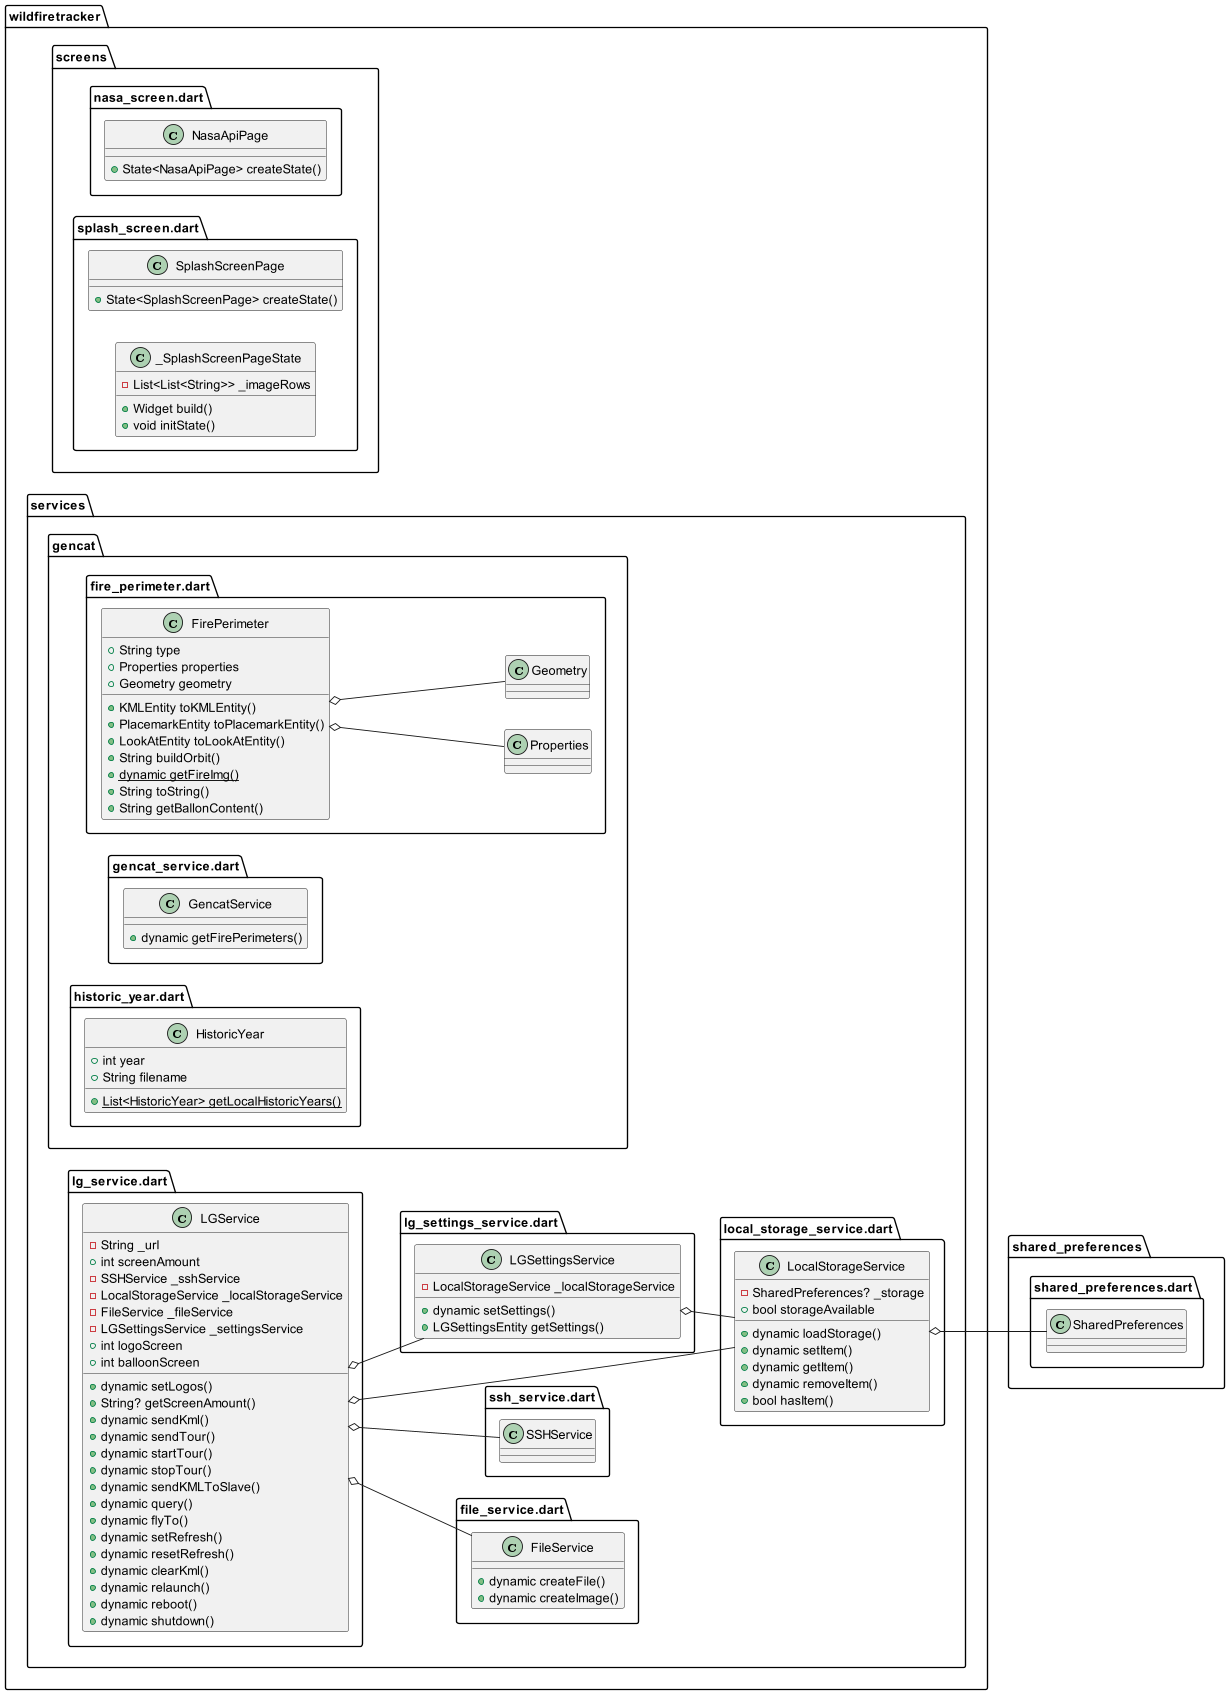

The diagram above was rendered by PlantUML. Its source (embedded in the PNG):
@startuml
set namespaceSeparator ::

left to right direction


class "wildfiretracker::screens::nasa_screen.dart::NasaApiPage" {
  +State<NasaApiPage> createState()
}


class "wildfiretracker::screens::splash_screen.dart::SplashScreenPage" {
  +State<SplashScreenPage> createState()
}


class "wildfiretracker::screens::splash_screen.dart::_SplashScreenPageState" {
  -List<List<String>> _imageRows
  +Widget build()
  +void initState()
}

class "wildfiretracker::services::file_service.dart::FileService" {
  +dynamic createFile()
  +dynamic createImage()
}

class "wildfiretracker::services::gencat::fire_perimeter.dart::FirePerimeter" {
  +String type
  +Properties properties
  +Geometry geometry
  +KMLEntity toKMLEntity()
  +PlacemarkEntity toPlacemarkEntity()
  +LookAtEntity toLookAtEntity()
  +String buildOrbit()
  {static} +dynamic getFireImg()
  +String toString()
  +String getBallonContent()
}

"wildfiretracker::services::gencat::fire_perimeter.dart::FirePerimeter" o-- "wildfiretracker::services::gencat::fire_perimeter.dart::Properties"
"wildfiretracker::services::gencat::fire_perimeter.dart::FirePerimeter" o-- "wildfiretracker::services::gencat::fire_perimeter.dart::Geometry"

class "wildfiretracker::services::gencat::gencat_service.dart::GencatService" {
  +dynamic getFirePerimeters()
}

class "wildfiretracker::services::gencat::historic_year.dart::HistoricYear" {
  +int year
  +String filename
  {static} +List<HistoricYear> getLocalHistoricYears()
}

class "wildfiretracker::services::lg_service.dart::LGService" {
  -String _url
  +int screenAmount
  -SSHService _sshService
  -LocalStorageService _localStorageService
  -FileService _fileService
  -LGSettingsService _settingsService
  +int logoScreen
  +int balloonScreen
  +dynamic setLogos()
  +String? getScreenAmount()
  +dynamic sendKml()
  +dynamic sendTour()
  +dynamic startTour()
  +dynamic stopTour()
  +dynamic sendKMLToSlave()
  +dynamic query()
  +dynamic flyTo()
  +dynamic setRefresh()
  +dynamic resetRefresh()
  +dynamic clearKml()
  +dynamic relaunch()
  +dynamic reboot()
  +dynamic shutdown()
}

"wildfiretracker::services::lg_service.dart::LGService" o-- "wildfiretracker::services::ssh_service.dart::SSHService"
"wildfiretracker::services::lg_service.dart::LGService" o-- "wildfiretracker::services::local_storage_service.dart::LocalStorageService"
"wildfiretracker::services::lg_service.dart::LGService" o-- "wildfiretracker::services::file_service.dart::FileService"
"wildfiretracker::services::lg_service.dart::LGService" o-- "wildfiretracker::services::lg_settings_service.dart::LGSettingsService"

class "wildfiretracker::services::lg_settings_service.dart::LGSettingsService" {
  -LocalStorageService _localStorageService
  +dynamic setSettings()
  +LGSettingsEntity getSettings()
}

"wildfiretracker::services::lg_settings_service.dart::LGSettingsService" o-- "wildfiretracker::services::local_storage_service.dart::LocalStorageService"

class "wildfiretracker::services::local_storage_service.dart::LocalStorageService" {
  -SharedPreferences? _storage
  +bool storageAvailable
  +dynamic loadStorage()
  +dynamic setItem()
  +dynamic getItem()
  +dynamic removeItem()
  +bool hasItem()
}

"wildfiretracker::services::local_storage_service.dart::LocalStorageService" o-- "shared_preferences::shared_preferences.dart::SharedPreferences"



@enduml